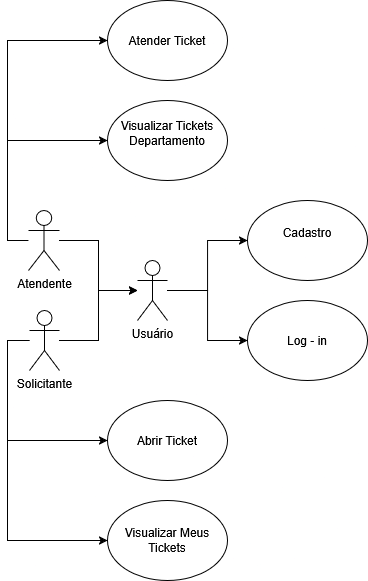

The diagram above was exported from draw.io. Its source (the exported page's mxGraphModel, read from the mxfile embedded in the PNG):
<mxGraphModel dx="849" dy="508" grid="1" gridSize="10" guides="1" tooltips="1" connect="1" arrows="1" fold="1" page="1" pageScale="1" pageWidth="827" pageHeight="1169" math="0" shadow="0">
  <root>
    <mxCell id="0" />
    <mxCell id="1" parent="0" />
    <mxCell id="2_fk619kPu_Vfxk6sy3o-27" style="edgeStyle=orthogonalEdgeStyle;rounded=0;orthogonalLoop=1;jettySize=auto;html=1;entryX=0;entryY=0.5;entryDx=0;entryDy=0;" edge="1" parent="1" target="2_fk619kPu_Vfxk6sy3o-20">
      <mxGeometry relative="1" as="geometry">
        <mxPoint x="40" y="270" as="sourcePoint" />
        <Array as="points">
          <mxPoint x="20" y="270" />
          <mxPoint x="20" y="170" />
        </Array>
      </mxGeometry>
    </mxCell>
    <mxCell id="2_fk619kPu_Vfxk6sy3o-28" style="edgeStyle=orthogonalEdgeStyle;rounded=0;orthogonalLoop=1;jettySize=auto;html=1;entryX=0;entryY=0.5;entryDx=0;entryDy=0;" edge="1" parent="1" source="2_fk619kPu_Vfxk6sy3o-2" target="2_fk619kPu_Vfxk6sy3o-21">
      <mxGeometry relative="1" as="geometry">
        <mxPoint x="40" y="270" as="sourcePoint" />
        <Array as="points">
          <mxPoint x="20" y="270" />
          <mxPoint x="20" y="70" />
        </Array>
      </mxGeometry>
    </mxCell>
    <mxCell id="2_fk619kPu_Vfxk6sy3o-32" style="edgeStyle=orthogonalEdgeStyle;rounded=0;orthogonalLoop=1;jettySize=auto;html=1;" edge="1" parent="1" source="2_fk619kPu_Vfxk6sy3o-2" target="2_fk619kPu_Vfxk6sy3o-31">
      <mxGeometry relative="1" as="geometry" />
    </mxCell>
    <mxCell id="2_fk619kPu_Vfxk6sy3o-2" value="&lt;div&gt;Atendente&lt;/div&gt;&lt;div&gt;&lt;br&gt;&lt;/div&gt;" style="shape=umlActor;verticalLabelPosition=bottom;verticalAlign=top;html=1;outlineConnect=0;" vertex="1" parent="1">
      <mxGeometry x="41" y="240" width="31" height="60" as="geometry" />
    </mxCell>
    <mxCell id="2_fk619kPu_Vfxk6sy3o-29" style="edgeStyle=orthogonalEdgeStyle;rounded=0;orthogonalLoop=1;jettySize=auto;html=1;entryX=0;entryY=0.5;entryDx=0;entryDy=0;" edge="1" parent="1" source="2_fk619kPu_Vfxk6sy3o-3" target="2_fk619kPu_Vfxk6sy3o-18">
      <mxGeometry relative="1" as="geometry">
        <mxPoint x="30" y="350" as="sourcePoint" />
        <Array as="points">
          <mxPoint x="20" y="370" />
          <mxPoint x="20" y="470" />
        </Array>
      </mxGeometry>
    </mxCell>
    <mxCell id="2_fk619kPu_Vfxk6sy3o-30" style="edgeStyle=orthogonalEdgeStyle;rounded=0;orthogonalLoop=1;jettySize=auto;html=1;entryX=0;entryY=0.5;entryDx=0;entryDy=0;" edge="1" parent="1" source="2_fk619kPu_Vfxk6sy3o-3" target="2_fk619kPu_Vfxk6sy3o-19">
      <mxGeometry relative="1" as="geometry">
        <mxPoint x="30" y="350" as="sourcePoint" />
        <Array as="points">
          <mxPoint x="20" y="370" />
          <mxPoint x="20" y="570" />
        </Array>
      </mxGeometry>
    </mxCell>
    <mxCell id="2_fk619kPu_Vfxk6sy3o-33" style="edgeStyle=orthogonalEdgeStyle;rounded=0;orthogonalLoop=1;jettySize=auto;html=1;" edge="1" parent="1" source="2_fk619kPu_Vfxk6sy3o-3" target="2_fk619kPu_Vfxk6sy3o-31">
      <mxGeometry relative="1" as="geometry" />
    </mxCell>
    <mxCell id="2_fk619kPu_Vfxk6sy3o-3" value="Solicitante" style="shape=umlActor;verticalLabelPosition=bottom;verticalAlign=top;html=1;outlineConnect=0;" vertex="1" parent="1">
      <mxGeometry x="42" y="340" width="30" height="60" as="geometry" />
    </mxCell>
    <mxCell id="2_fk619kPu_Vfxk6sy3o-10" value="&lt;div&gt;Cadastro&lt;/div&gt;&lt;div&gt;&lt;br&gt;&lt;/div&gt;" style="ellipse;whiteSpace=wrap;html=1;" vertex="1" parent="1">
      <mxGeometry x="260" y="230" width="120" height="80" as="geometry" />
    </mxCell>
    <mxCell id="2_fk619kPu_Vfxk6sy3o-12" value="&lt;div&gt;Log - in&lt;/div&gt;" style="ellipse;whiteSpace=wrap;html=1;" vertex="1" parent="1">
      <mxGeometry x="260" y="330" width="120" height="80" as="geometry" />
    </mxCell>
    <mxCell id="2_fk619kPu_Vfxk6sy3o-18" value="&lt;div&gt;Abrir Ticket&lt;/div&gt;" style="ellipse;whiteSpace=wrap;html=1;" vertex="1" parent="1">
      <mxGeometry x="120" y="430" width="120" height="80" as="geometry" />
    </mxCell>
    <mxCell id="2_fk619kPu_Vfxk6sy3o-19" value="&lt;div&gt;Visualizar Meus Tickets&lt;/div&gt;" style="ellipse;whiteSpace=wrap;html=1;" vertex="1" parent="1">
      <mxGeometry x="120" y="530" width="120" height="80" as="geometry" />
    </mxCell>
    <mxCell id="2_fk619kPu_Vfxk6sy3o-20" value="&lt;div&gt;Visualizar Tickets Departamento&lt;/div&gt;&lt;div&gt;&lt;br&gt;&lt;/div&gt;" style="ellipse;whiteSpace=wrap;html=1;" vertex="1" parent="1">
      <mxGeometry x="120" y="130" width="120" height="80" as="geometry" />
    </mxCell>
    <mxCell id="2_fk619kPu_Vfxk6sy3o-21" value="&lt;div&gt;Atender Ticket&lt;/div&gt;" style="ellipse;whiteSpace=wrap;html=1;" vertex="1" parent="1">
      <mxGeometry x="120" y="30" width="120" height="80" as="geometry" />
    </mxCell>
    <mxCell id="2_fk619kPu_Vfxk6sy3o-34" style="edgeStyle=orthogonalEdgeStyle;rounded=0;orthogonalLoop=1;jettySize=auto;html=1;entryX=0;entryY=0.5;entryDx=0;entryDy=0;" edge="1" parent="1" source="2_fk619kPu_Vfxk6sy3o-31" target="2_fk619kPu_Vfxk6sy3o-10">
      <mxGeometry relative="1" as="geometry" />
    </mxCell>
    <mxCell id="2_fk619kPu_Vfxk6sy3o-35" style="edgeStyle=orthogonalEdgeStyle;rounded=0;orthogonalLoop=1;jettySize=auto;html=1;entryX=0;entryY=0.5;entryDx=0;entryDy=0;" edge="1" parent="1" source="2_fk619kPu_Vfxk6sy3o-31" target="2_fk619kPu_Vfxk6sy3o-12">
      <mxGeometry relative="1" as="geometry" />
    </mxCell>
    <mxCell id="2_fk619kPu_Vfxk6sy3o-31" value="&lt;div&gt;Usuário&lt;/div&gt;" style="shape=umlActor;verticalLabelPosition=bottom;verticalAlign=top;html=1;outlineConnect=0;" vertex="1" parent="1">
      <mxGeometry x="150" y="290" width="30" height="60" as="geometry" />
    </mxCell>
  </root>
</mxGraphModel>